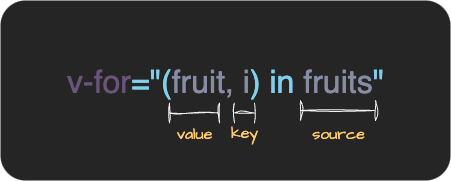

The diagram above was exported from draw.io. Its source (the exported page's mxGraphModel, read from the mxfile embedded in the PNG):
<mxGraphModel dx="729" dy="602" grid="1" gridSize="10" guides="1" tooltips="1" connect="1" arrows="1" fold="1" page="1" pageScale="1" pageWidth="827" pageHeight="1169" math="0" shadow="0">
  <root>
    <mxCell id="0" />
    <mxCell id="1" parent="0" />
    <mxCell id="17" value="" style="html=1;align=right;verticalAlign=top;rounded=1;absoluteArcSize=1;arcSize=50;dashed=0;spacingTop=10;spacingRight=30;hachureGap=4;fontFamily=Architects Daughter;fontSource=https%3A%2F%2Ffonts.googleapis.com%2Fcss%3Ffamily%3DArchitects%2BDaughter;fontSize=16;fontColor=#FFCB6B;fillColor=#252525;strokeColor=none;" parent="1" vertex="1">
      <mxGeometry x="160" y="180" width="450" height="180" as="geometry" />
    </mxCell>
    <mxCell id="2" value="&lt;font face=&quot;Helvetica&quot; style=&quot;font-size: 32px;&quot;&gt;&lt;font color=&quot;#6b547c&quot; style=&quot;font-size: 32px;&quot;&gt;v-for&lt;/font&gt;&lt;font color=&quot;#81ceed&quot; style=&quot;font-size: 32px;&quot;&gt;=&quot;&lt;/font&gt;&lt;font color=&quot;#81ceed&quot; style=&quot;font-size: 32px;&quot;&gt;(&lt;/font&gt;&lt;font color=&quot;#878ca5&quot; style=&quot;font-size: 32px;&quot;&gt;fruit, i&lt;/font&gt;&lt;font color=&quot;#81ceed&quot; style=&quot;font-size: 32px;&quot;&gt;)&lt;/font&gt;&lt;font color=&quot;#878ca5&quot; style=&quot;font-size: 32px;&quot;&gt; &lt;/font&gt;&lt;font color=&quot;#81ceed&quot; style=&quot;font-size: 32px;&quot;&gt;in&lt;/font&gt;&lt;font color=&quot;#878ca5&quot; style=&quot;font-size: 32px;&quot;&gt; fruits&lt;/font&gt;&lt;font color=&quot;#81ceed&quot; style=&quot;font-size: 32px;&quot;&gt;&quot;&lt;/font&gt;&lt;/font&gt;" style="text;html=1;align=center;verticalAlign=middle;resizable=0;points=[];autosize=1;strokeColor=none;fillColor=none;fontSize=32;fontFamily=Architects Daughter;sketch=1;hachureGap=4;jiggle=2;curveFitting=1;fontSource=https%3A%2F%2Ffonts.googleapis.com%2Fcss%3Ffamily%3DArchitects%2BDaughter;" parent="1" vertex="1">
      <mxGeometry x="215" y="237.5" width="340" height="50" as="geometry" />
    </mxCell>
    <mxCell id="3" value="" style="shape=crossbar;whiteSpace=wrap;html=1;rounded=1;sketch=1;hachureGap=4;jiggle=2;curveFitting=1;fontFamily=Helvetica;fontSize=20;fillColor=#f9f7ed;strokeColor=#F0F0F0;" parent="1" vertex="1">
      <mxGeometry x="460" y="280" width="75" height="20" as="geometry" />
    </mxCell>
    <mxCell id="4" value="" style="shape=crossbar;whiteSpace=wrap;html=1;rounded=1;sketch=1;hachureGap=4;jiggle=2;curveFitting=1;fontFamily=Helvetica;fontSize=20;fillColor=#f9f7ed;strokeColor=#F0F0F0;" parent="1" vertex="1">
      <mxGeometry x="394" y="282.5" width="20" height="20" as="geometry" />
    </mxCell>
    <mxCell id="5" value="" style="shape=crossbar;whiteSpace=wrap;html=1;rounded=1;sketch=1;hachureGap=4;jiggle=2;curveFitting=1;fontFamily=Helvetica;fontSize=20;fillColor=#f9f7ed;strokeColor=#F0F0F0;gradientColor=none;" parent="1" vertex="1">
      <mxGeometry x="329" y="282.5" width="50" height="20" as="geometry" />
    </mxCell>
    <mxCell id="14" value="&lt;font color=&quot;#ffcb6b&quot; data-font-src=&quot;https://fonts.googleapis.com/css?family=Architects+Daughter&quot; face=&quot;Architects Daughter&quot; style=&quot;font-size: 16px;&quot;&gt;value&lt;/font&gt;" style="text;html=1;align=center;verticalAlign=middle;resizable=0;points=[];autosize=1;strokeColor=none;fillColor=none;fontSize=32;fontFamily=Helvetica;fontColor=#878CA5;sketch=1;hachureGap=4;jiggle=2;curveFitting=1;fontSource=https%3A%2F%2Ffonts.googleapis.com%2Fcss%3Ffamily%3DArchitects%2BDaughter;" parent="1" vertex="1">
      <mxGeometry x="324" y="282.5" width="60" height="50" as="geometry" />
    </mxCell>
    <mxCell id="15" value="&lt;font face=&quot;Architects Daughter&quot; color=&quot;#ffcb6b&quot;&gt;&lt;span style=&quot;font-size: 16px;&quot;&gt;key&lt;/span&gt;&lt;/font&gt;" style="text;html=1;align=center;verticalAlign=middle;resizable=0;points=[];autosize=1;strokeColor=none;fillColor=none;fontSize=32;fontFamily=Helvetica;fontColor=#878CA5;sketch=1;hachureGap=4;jiggle=2;curveFitting=1;fontSource=https%3A%2F%2Ffonts.googleapis.com%2Fcss%3Ffamily%3DArchitects%2BDaughter;" parent="1" vertex="1">
      <mxGeometry x="379" y="282.5" width="50" height="50" as="geometry" />
    </mxCell>
    <mxCell id="16" value="&lt;font color=&quot;#ffcb6b&quot; data-font-src=&quot;https://fonts.googleapis.com/css?family=Architects+Daughter&quot; face=&quot;Architects Daughter&quot; style=&quot;font-size: 16px;&quot;&gt;source&lt;/font&gt;" style="text;html=1;align=center;verticalAlign=middle;resizable=0;points=[];autosize=1;strokeColor=none;fillColor=none;fontSize=32;fontFamily=Helvetica;fontColor=#878CA5;sketch=1;hachureGap=4;jiggle=2;curveFitting=1;fontSource=https%3A%2F%2Ffonts.googleapis.com%2Fcss%3Ffamily%3DArchitects%2BDaughter;" parent="1" vertex="1">
      <mxGeometry x="457.5" y="282.5" width="80" height="50" as="geometry" />
    </mxCell>
  </root>
</mxGraphModel>